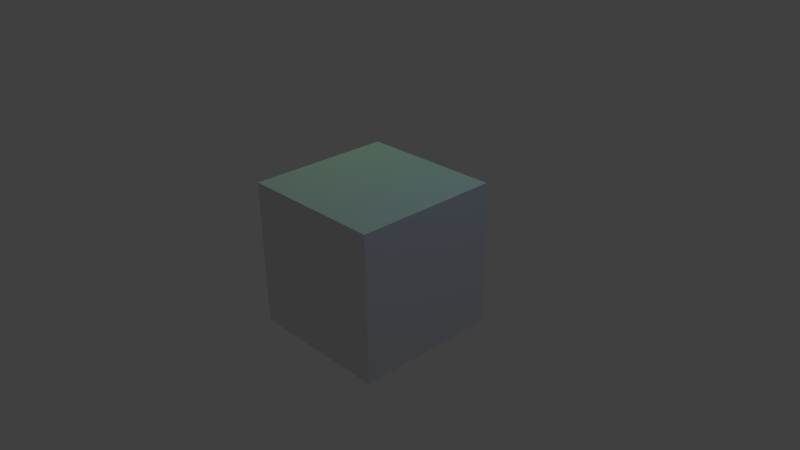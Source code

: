# Source: untitled.blend  (saved by Blender 2.61.0; exported with 4.5.12 LTS)
import bpy
from mathutils import Matrix  # noqa: F401  (used for matrix-valued properties, if any)

bpy.ops.wm.read_factory_settings(use_empty=True)
scene = bpy.context.scene
scene.name = 'Scene'

# ---- collections
col_collection_1 = bpy.data.collections.new('Collection 1'); scene.collection.children.link(col_collection_1)

# ---- materials (node trees are filled in below, after node groups)
mat_material = bpy.data.materials.new('Material')
mat_material.alpha_threshold = 0.0
mat_material.use_transparent_shadow = False
mat_material.roughness = 0.5
mat_material.line_color = (0.0, 0.0, 0.0, 1.0)

# ---- material node trees

# ---- world
world_world = bpy.data.worlds.new('World'); scene.world = world_world
world_world.color = (0.05088, 0.05088, 0.05088)
world_world.use_sun_shadow = False
world_world.sun_shadow_jitter_overblur = 0.0
world_world.cycles.sampling_method = 'MANUAL'
world_world.cycles.sample_map_resolution = 256

# ---- cameras
cam_camera = bpy.data.cameras.new('Camera')
cam_camera.clip_end = 100.0
cam_camera.lens = 35.0
cam_camera.sensor_width = 32.0
cam_camera.sensor_height = 18.0
cam_camera.ortho_scale = 7.314
cam_camera.dof.focus_distance = 0.0
cam_camera.dof.aperture_fstop = 128.0

# ---- lights
light_lamp_001 = bpy.data.lights.new('Lamp.001', 'POINT')
light_lamp_001.color = (0.2129, 0.4908, 1.0)
light_lamp_001.transmission_factor = 0.0
light_lamp_001.cutoff_distance = 30.0
light_lamp_001.energy = 100.0
light_lamp_001.shadow_buffer_clip_start = 1.001
light_lamp_001.shadow_soft_size = 1.0
light_lamp_001.shadow_maximum_resolution = 0.006
light_lamp_001.use_absolute_resolution = True
light_lamp_001.cycles.use_multiple_importance_sampling = False
light_lamp = bpy.data.lights.new('Lamp', 'POINT')
light_lamp.color = (0.4543, 1.0, 0.2691)
light_lamp.transmission_factor = 0.0
light_lamp.cutoff_distance = 30.0
light_lamp.energy = 100.0
light_lamp.shadow_buffer_clip_start = 1.001
light_lamp.shadow_soft_size = 1.0
light_lamp.shadow_maximum_resolution = 0.006
light_lamp.use_absolute_resolution = True
light_lamp.cycles.use_multiple_importance_sampling = False

# ---- meshes
me_cube = bpy.data.meshes.new('Cube')
me_cube.from_pydata([(1.0, 1.0, -1.0), (1.0, -1.0, -1.0), (-1.0, -1.0, -1.0), (-1.0, 1.0, -1.0), (1.0, 1.0, 1.0), (1.0, -1.0, 1.0), (-1.0, -1.0, 1.0), (-1.0, 1.0, 1.0)], [], [(0, 1, 2, 3), (4, 7, 6, 5), (0, 4, 5, 1), (1, 5, 6, 2), (2, 6, 7, 3), (4, 0, 3, 7)])
me_cube.materials.append(mat_material)
me_cube.use_remesh_preserve_volume = False
me_cube.use_remesh_preserve_attributes = False
me_cube.use_mirror_vertex_groups = False
me_cube.update()

# ---- objects
ob_lamp_001 = bpy.data.objects.new('Lamp.001', light_lamp_001)
ob_cube = bpy.data.objects.new('Cube', me_cube)
ob_lamp = bpy.data.objects.new('Lamp', light_lamp)
ob_camera = bpy.data.objects.new('Camera', cam_camera)

# ---- transforms, parenting, visibility, modifiers, constraints
ob_lamp_001.location = (2.988, 1.55, 5.904)
ob_lamp_001.rotation_euler = (0.6503, 0.05522, 1.866)
ob_lamp_001.lock_rotations_4d = False
ob_lamp_001.empty_display_type = 'ARROWS'
ob_lamp_001.color = (0.0, 0.0, 0.0, 0.0)
ob_lamp_001.lineart.crease_threshold = 0.0
ob_cube.location = (0.0, 0.0, 0.0)
ob_cube.lock_rotations_4d = False
ob_cube.empty_display_type = 'ARROWS'
ob_cube.lineart.crease_threshold = 0.0
ob_lamp.location = (-2.217, 1.622, 5.904)
ob_lamp.rotation_euler = (0.6503, 0.05522, 1.866)
ob_lamp.lock_rotations_4d = False
ob_lamp.empty_display_type = 'ARROWS'
ob_lamp.color = (0.0, 0.0, 0.0, 0.0)
ob_lamp.lineart.crease_threshold = 0.0
ob_camera.location = (7.481, -6.508, 5.344)
ob_camera.rotation_euler = (1.109, 0.01082, 0.8149)
ob_camera.lock_rotations_4d = False
ob_camera.empty_display_type = 'ARROWS'
ob_camera.color = (0.0, 0.0, 0.0, 0.0)
ob_camera.display_type = 'WIRE'
ob_camera.lineart.crease_threshold = 0.0

# ---- collection membership
col_collection_1.objects.link(ob_lamp_001)
col_collection_1.objects.link(ob_cube)
col_collection_1.objects.link(ob_lamp)
col_collection_1.objects.link(ob_camera)

# ---- scene / render settings (as saved in the file)
scene.camera = ob_camera
scene.frame_start = 1; scene.frame_end = 250; scene.frame_set(1)
scene.render.engine = 'BLENDER_EEVEE_NEXT'
scene.render.image_settings.color_mode = 'RGB'
scene.render.image_settings.compression = 90
scene.render.resolution_percentage = 50
scene.render.dither_intensity = 0.0
scene.render.bake_margin = 2
scene.render.bake_bias = 0.0
scene.cycles.use_denoising = False
scene.cycles.samples = 10
scene.cycles.sampling_pattern = 'TABULATED_SOBOL'
scene.cycles.light_sampling_threshold = 0.0
scene.cycles.use_adaptive_sampling = False
scene.cycles.use_light_tree = False
scene.cycles.blur_glossy = 0.0
scene.cycles.volume_bounces = 1
scene.cycles.pixel_filter_type = 'GAUSSIAN'
scene.cycles.sample_clamp_indirect = 0.0
scene.view_settings.view_transform = 'Standard'
bpy.context.view_layer.update()
